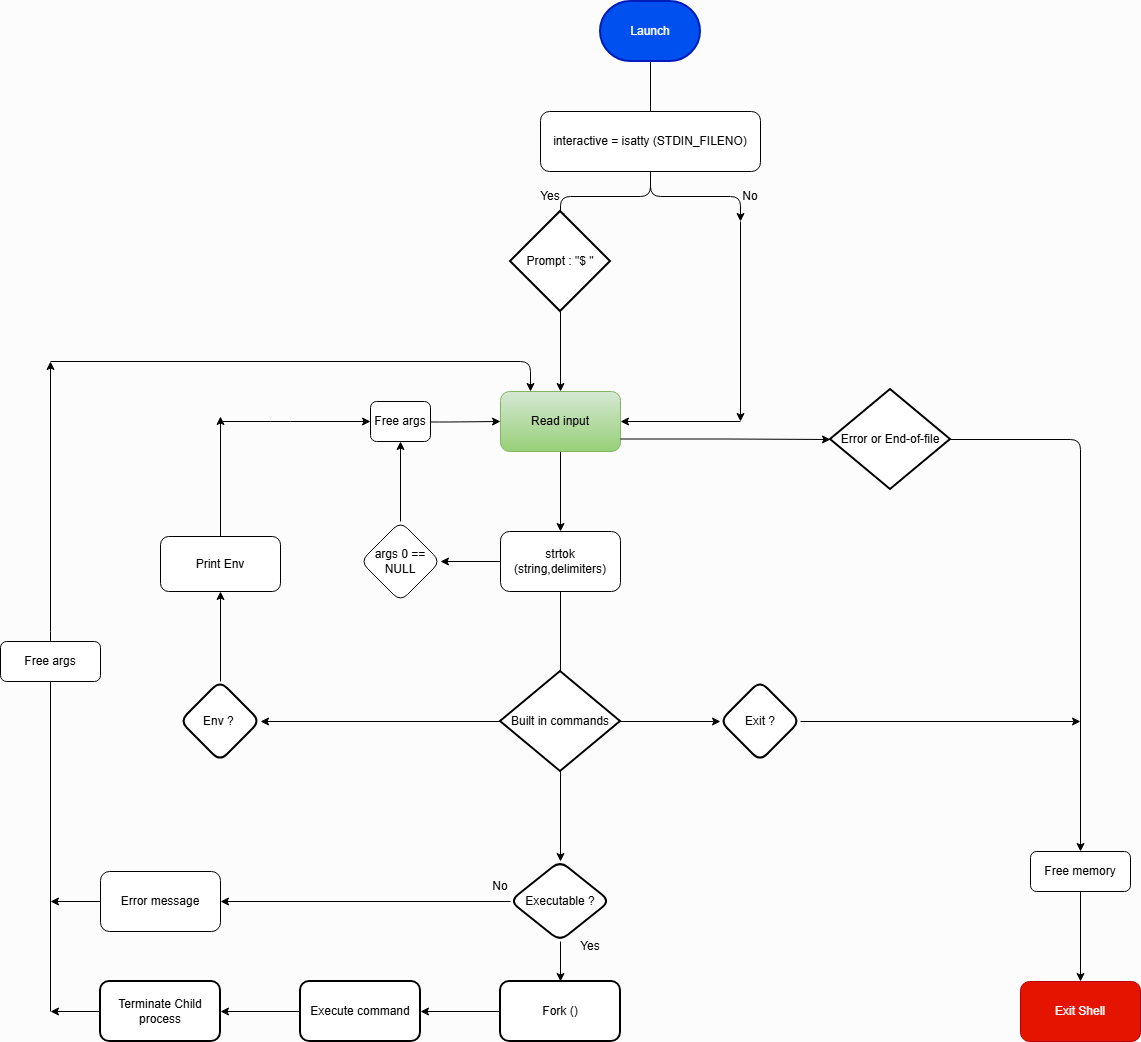

The diagram above was exported from draw.io. Its source (the exported page's mxGraphModel, read from the mxfile embedded in the PNG):
<mxGraphModel dx="2650" dy="1044" grid="0" gridSize="10" guides="1" tooltips="1" connect="1" arrows="1" fold="1" page="1" pageScale="1" pageWidth="827" pageHeight="1169" background="#FCFCFC" math="0" shadow="0">
  <root>
    <mxCell id="0" />
    <mxCell id="1" parent="0" />
    <mxCell id="lDu47d5_573CjXXLZy5Z-19" edge="1" parent="1" source="lDu47d5_573CjXXLZy5Z-10" style="edgeStyle=orthogonalEdgeStyle;rounded=1;orthogonalLoop=1;jettySize=auto;html=1;">
      <mxGeometry relative="1" as="geometry">
        <mxPoint x="400" y="160" as="targetPoint" />
      </mxGeometry>
    </mxCell>
    <mxCell id="lDu47d5_573CjXXLZy5Z-10" parent="1" style="strokeWidth=2;html=1;shape=mxgraph.flowchart.terminator;whiteSpace=wrap;rounded=1;fillColor=#0050ef;strokeColor=#001DBC;fontColor=#ffffff;" value="Launch" vertex="1">
      <mxGeometry height="60" width="100" x="350" y="40" as="geometry" />
    </mxCell>
    <mxCell id="lDu47d5_573CjXXLZy5Z-13" parent="1" style="rounded=1;whiteSpace=wrap;html=1;fillColor=#e51400;strokeColor=#B20000;fontColor=#ffffff;" value="Exit Shell" vertex="1">
      <mxGeometry height="60" width="120" x="770" y="1020" as="geometry" />
    </mxCell>
    <mxCell id="lDu47d5_573CjXXLZy5Z-14" parent="1" style="strokeWidth=2;html=1;shape=mxgraph.flowchart.decision;whiteSpace=wrap;rounded=1;" value="Error or End-of-file" vertex="1">
      <mxGeometry height="100" width="120" x="580" y="428" as="geometry" />
    </mxCell>
    <mxCell id="lDu47d5_573CjXXLZy5Z-23" edge="1" parent="1" source="lDu47d5_573CjXXLZy5Z-20" style="edgeStyle=orthogonalEdgeStyle;rounded=1;orthogonalLoop=1;jettySize=auto;html=1;">
      <mxGeometry relative="1" as="geometry">
        <mxPoint x="310" y="260" as="targetPoint" />
      </mxGeometry>
    </mxCell>
    <mxCell id="lDu47d5_573CjXXLZy5Z-24" edge="1" parent="1" source="lDu47d5_573CjXXLZy5Z-20" style="edgeStyle=orthogonalEdgeStyle;rounded=1;orthogonalLoop=1;jettySize=auto;html=1;">
      <mxGeometry relative="1" as="geometry">
        <mxPoint x="490" y="260" as="targetPoint" />
      </mxGeometry>
    </mxCell>
    <mxCell id="lDu47d5_573CjXXLZy5Z-20" parent="1" style="rounded=1;whiteSpace=wrap;html=1;" value="interactive = isatty (STDIN_FILENO)" vertex="1">
      <mxGeometry height="60" width="220" x="290" y="150" as="geometry" />
    </mxCell>
    <mxCell id="lDu47d5_573CjXXLZy5Z-25" parent="1" style="strokeWidth=2;html=1;shape=mxgraph.flowchart.decision;whiteSpace=wrap;rounded=1;" value="Prompt : &quot;$ &quot;" vertex="1">
      <mxGeometry height="100" width="100" x="260" y="250" as="geometry" />
    </mxCell>
    <mxCell id="lDu47d5_573CjXXLZy5Z-27" parent="1" style="text;html=1;whiteSpace=wrap;strokeColor=none;fillColor=none;align=center;verticalAlign=middle;rounded=1;" value="Yes" vertex="1">
      <mxGeometry height="30" width="60" x="270" y="220" as="geometry" />
    </mxCell>
    <mxCell id="lDu47d5_573CjXXLZy5Z-28" parent="1" style="text;html=1;whiteSpace=wrap;strokeColor=none;fillColor=none;align=center;verticalAlign=middle;rounded=1;" value="No" vertex="1">
      <mxGeometry height="30" width="60" x="470" y="220" as="geometry" />
    </mxCell>
    <mxCell id="lDu47d5_573CjXXLZy5Z-29" edge="1" parent="1" style="edgeStyle=orthogonalEdgeStyle;rounded=1;orthogonalLoop=1;jettySize=auto;html=1;">
      <mxGeometry relative="1" as="geometry">
        <mxPoint x="490" y="260" as="sourcePoint" />
        <mxPoint x="490" y="460" as="targetPoint" />
      </mxGeometry>
    </mxCell>
    <mxCell id="lDu47d5_573CjXXLZy5Z-45" edge="1" parent="1" source="lDu47d5_573CjXXLZy5Z-30" style="edgeStyle=orthogonalEdgeStyle;rounded=1;orthogonalLoop=1;jettySize=auto;html=1;" target="lDu47d5_573CjXXLZy5Z-44" value="">
      <mxGeometry relative="1" as="geometry" />
    </mxCell>
    <mxCell id="lDu47d5_573CjXXLZy5Z-30" parent="1" style="rounded=1;whiteSpace=wrap;html=1;fillColor=#d5e8d4;strokeColor=#82b366;gradientColor=#97d077;" value="Read input" vertex="1">
      <mxGeometry height="60" width="120" x="250" y="430" as="geometry" />
    </mxCell>
    <mxCell id="lDu47d5_573CjXXLZy5Z-31" edge="1" parent="1" style="edgeStyle=orthogonalEdgeStyle;rounded=1;orthogonalLoop=1;jettySize=auto;html=1;">
      <mxGeometry relative="1" as="geometry">
        <mxPoint x="310" y="350" as="sourcePoint" />
        <mxPoint x="310" y="430" as="targetPoint" />
      </mxGeometry>
    </mxCell>
    <mxCell id="lDu47d5_573CjXXLZy5Z-35" edge="1" parent="1" style="edgeStyle=orthogonalEdgeStyle;rounded=1;orthogonalLoop=1;jettySize=auto;html=1;entryX=1;entryY=0.5;entryDx=0;entryDy=0;" target="lDu47d5_573CjXXLZy5Z-30">
      <mxGeometry relative="1" as="geometry">
        <mxPoint x="490" y="460" as="sourcePoint" />
        <mxPoint x="490" y="660" as="targetPoint" />
      </mxGeometry>
    </mxCell>
    <mxCell id="lDu47d5_573CjXXLZy5Z-36" edge="1" parent="1" style="edgeStyle=orthogonalEdgeStyle;rounded=1;orthogonalLoop=1;jettySize=auto;html=1;exitX=1;exitY=0.75;exitDx=0;exitDy=0;entryX=0;entryY=0.5;entryDx=0;entryDy=0;entryPerimeter=0;" target="lDu47d5_573CjXXLZy5Z-14">
      <mxGeometry relative="1" as="geometry">
        <mxPoint x="370" y="477.5" as="sourcePoint" />
        <mxPoint x="540" y="500" as="targetPoint" />
      </mxGeometry>
    </mxCell>
    <mxCell id="lDu47d5_573CjXXLZy5Z-47" edge="1" parent="1" source="lDu47d5_573CjXXLZy5Z-44" style="edgeStyle=orthogonalEdgeStyle;rounded=1;orthogonalLoop=1;jettySize=auto;html=1;" target="lDu47d5_573CjXXLZy5Z-46" value="">
      <mxGeometry relative="1" as="geometry" />
    </mxCell>
    <mxCell id="lDu47d5_573CjXXLZy5Z-55" edge="1" parent="1" source="lDu47d5_573CjXXLZy5Z-44" style="edgeStyle=orthogonalEdgeStyle;rounded=1;orthogonalLoop=1;jettySize=auto;html=1;">
      <mxGeometry relative="1" as="geometry">
        <mxPoint x="310" y="720" as="targetPoint" />
      </mxGeometry>
    </mxCell>
    <mxCell id="lDu47d5_573CjXXLZy5Z-44" parent="1" style="whiteSpace=wrap;html=1;rounded=1;" value="strtok (string,delimiters)" vertex="1">
      <mxGeometry height="60" width="120" x="250" y="570" as="geometry" />
    </mxCell>
    <mxCell id="lDu47d5_573CjXXLZy5Z-48" edge="1" parent="1" source="lDu47d5_573CjXXLZy5Z-46" style="edgeStyle=orthogonalEdgeStyle;rounded=1;orthogonalLoop=1;jettySize=auto;html=1;entryX=0.5;entryY=1;entryDx=0;entryDy=0;" target="lDu47d5_573CjXXLZy5Z-50">
      <mxGeometry relative="1" as="geometry">
        <mxPoint x="150" y="460" as="targetPoint" />
      </mxGeometry>
    </mxCell>
    <mxCell id="lDu47d5_573CjXXLZy5Z-46" parent="1" style="rhombus;whiteSpace=wrap;html=1;rounded=1;" value="args 0 == NULL" vertex="1">
      <mxGeometry height="80" width="80" x="110" y="560" as="geometry" />
    </mxCell>
    <mxCell id="lDu47d5_573CjXXLZy5Z-49" edge="1" parent="1" style="edgeStyle=orthogonalEdgeStyle;rounded=1;orthogonalLoop=1;jettySize=auto;html=1;entryX=0;entryY=0.5;entryDx=0;entryDy=0;" target="lDu47d5_573CjXXLZy5Z-30">
      <mxGeometry relative="1" as="geometry">
        <mxPoint x="147.46" y="460.5" as="sourcePoint" />
        <mxPoint x="220" y="470" as="targetPoint" />
      </mxGeometry>
    </mxCell>
    <mxCell id="lDu47d5_573CjXXLZy5Z-50" parent="1" style="rounded=1;whiteSpace=wrap;html=1;" value="Free args" vertex="1">
      <mxGeometry height="40" width="60" x="120" y="440" as="geometry" />
    </mxCell>
    <mxCell id="lDu47d5_573CjXXLZy5Z-61" edge="1" parent="1" source="lDu47d5_573CjXXLZy5Z-57" style="edgeStyle=orthogonalEdgeStyle;rounded=1;orthogonalLoop=1;jettySize=auto;html=1;" target="lDu47d5_573CjXXLZy5Z-60" value="">
      <mxGeometry relative="1" as="geometry" />
    </mxCell>
    <mxCell id="lDu47d5_573CjXXLZy5Z-64" edge="1" parent="1" source="lDu47d5_573CjXXLZy5Z-57" style="edgeStyle=orthogonalEdgeStyle;rounded=1;orthogonalLoop=1;jettySize=auto;html=1;" target="lDu47d5_573CjXXLZy5Z-63" value="">
      <mxGeometry relative="1" as="geometry" />
    </mxCell>
    <mxCell id="lDu47d5_573CjXXLZy5Z-75" edge="1" parent="1" source="lDu47d5_573CjXXLZy5Z-57" style="edgeStyle=orthogonalEdgeStyle;rounded=1;orthogonalLoop=1;jettySize=auto;html=1;" target="lDu47d5_573CjXXLZy5Z-74" value="">
      <mxGeometry relative="1" as="geometry" />
    </mxCell>
    <mxCell id="lDu47d5_573CjXXLZy5Z-57" parent="1" style="strokeWidth=2;html=1;shape=mxgraph.flowchart.decision;whiteSpace=wrap;rounded=1;" value="Built in commands" vertex="1">
      <mxGeometry height="100" width="120" x="250" y="710" as="geometry" />
    </mxCell>
    <mxCell id="lDu47d5_573CjXXLZy5Z-62" edge="1" parent="1" source="lDu47d5_573CjXXLZy5Z-60" style="edgeStyle=orthogonalEdgeStyle;rounded=1;orthogonalLoop=1;jettySize=auto;html=1;">
      <mxGeometry relative="1" as="geometry">
        <mxPoint x="830" y="760" as="targetPoint" />
      </mxGeometry>
    </mxCell>
    <mxCell id="lDu47d5_573CjXXLZy5Z-60" parent="1" style="rhombus;whiteSpace=wrap;html=1;strokeWidth=2;rounded=1;" value="Exit ?" vertex="1">
      <mxGeometry height="80" width="80" x="470" y="720" as="geometry" />
    </mxCell>
    <mxCell id="lDu47d5_573CjXXLZy5Z-70" edge="1" parent="1" source="lDu47d5_573CjXXLZy5Z-63" style="edgeStyle=orthogonalEdgeStyle;rounded=1;orthogonalLoop=1;jettySize=auto;html=1;entryX=0.5;entryY=1;entryDx=0;entryDy=0;" target="lDu47d5_573CjXXLZy5Z-68">
      <mxGeometry relative="1" as="geometry" />
    </mxCell>
    <mxCell id="lDu47d5_573CjXXLZy5Z-63" parent="1" style="rhombus;whiteSpace=wrap;html=1;strokeWidth=2;rounded=1;" value="Env ?&amp;nbsp;" vertex="1">
      <mxGeometry height="80" width="80" x="-70" y="720" as="geometry" />
    </mxCell>
    <mxCell id="lDu47d5_573CjXXLZy5Z-77" edge="1" parent="1" source="lDu47d5_573CjXXLZy5Z-68" style="edgeStyle=orthogonalEdgeStyle;rounded=1;orthogonalLoop=1;jettySize=auto;html=1;exitX=0.5;exitY=0;exitDx=0;exitDy=0;">
      <mxGeometry relative="1" as="geometry">
        <mxPoint x="-90" y="570" as="sourcePoint" />
        <mxPoint x="-30" y="455" as="targetPoint" />
      </mxGeometry>
    </mxCell>
    <mxCell id="lDu47d5_573CjXXLZy5Z-68" parent="1" style="rounded=1;whiteSpace=wrap;html=1;" value="Print Env" vertex="1">
      <mxGeometry height="55" width="120" x="-90" y="575" as="geometry" />
    </mxCell>
    <mxCell id="lDu47d5_573CjXXLZy5Z-79" edge="1" parent="1" source="lDu47d5_573CjXXLZy5Z-91" style="edgeStyle=orthogonalEdgeStyle;rounded=1;orthogonalLoop=1;jettySize=auto;html=1;">
      <mxGeometry relative="1" as="geometry">
        <mxPoint x="-200" y="940" as="targetPoint" />
      </mxGeometry>
    </mxCell>
    <mxCell id="lDu47d5_573CjXXLZy5Z-86" edge="1" parent="1" source="lDu47d5_573CjXXLZy5Z-74" style="edgeStyle=orthogonalEdgeStyle;rounded=1;orthogonalLoop=1;jettySize=auto;html=1;" target="lDu47d5_573CjXXLZy5Z-85" value="">
      <mxGeometry relative="1" as="geometry" />
    </mxCell>
    <mxCell id="lDu47d5_573CjXXLZy5Z-74" parent="1" style="rhombus;whiteSpace=wrap;html=1;strokeWidth=2;rounded=1;" value="Executable ?" vertex="1">
      <mxGeometry height="80" width="100" x="260" y="900" as="geometry" />
    </mxCell>
    <mxCell id="lDu47d5_573CjXXLZy5Z-78" edge="1" parent="1" style="edgeStyle=orthogonalEdgeStyle;rounded=1;orthogonalLoop=1;jettySize=auto;html=1;entryX=0;entryY=0.5;entryDx=0;entryDy=0;" target="lDu47d5_573CjXXLZy5Z-50">
      <mxGeometry relative="1" as="geometry">
        <Array as="points">
          <mxPoint x="30" y="460" />
          <mxPoint x="30" y="460" />
        </Array>
        <mxPoint x="-30" y="460" as="sourcePoint" />
        <mxPoint x="70" y="350" as="targetPoint" />
      </mxGeometry>
    </mxCell>
    <mxCell id="lDu47d5_573CjXXLZy5Z-82" edge="1" parent="1" source="lDu47d5_573CjXXLZy5Z-14" style="edgeStyle=orthogonalEdgeStyle;rounded=1;orthogonalLoop=1;jettySize=auto;html=1;entryX=0.5;entryY=0;entryDx=0;entryDy=0;" target="lDu47d5_573CjXXLZy5Z-81" value="">
      <mxGeometry relative="1" as="geometry">
        <mxPoint x="700" y="480" as="sourcePoint" />
        <mxPoint x="830" y="870" as="targetPoint" />
      </mxGeometry>
    </mxCell>
    <mxCell id="lDu47d5_573CjXXLZy5Z-100" edge="1" parent="1" source="lDu47d5_573CjXXLZy5Z-81" style="edgeStyle=orthogonalEdgeStyle;rounded=1;orthogonalLoop=1;jettySize=auto;html=1;entryX=0.5;entryY=0;entryDx=0;entryDy=0;" target="lDu47d5_573CjXXLZy5Z-13">
      <mxGeometry relative="1" as="geometry" />
    </mxCell>
    <mxCell id="lDu47d5_573CjXXLZy5Z-81" parent="1" style="rounded=1;whiteSpace=wrap;html=1;" value="Free memory" vertex="1">
      <mxGeometry height="40" width="100" x="780" y="890" as="geometry" />
    </mxCell>
    <mxCell id="lDu47d5_573CjXXLZy5Z-83" parent="1" style="text;html=1;whiteSpace=wrap;strokeColor=none;fillColor=none;align=center;verticalAlign=middle;rounded=1;" value="No" vertex="1">
      <mxGeometry height="30" width="60" x="220" y="910" as="geometry" />
    </mxCell>
    <mxCell id="lDu47d5_573CjXXLZy5Z-84" parent="1" style="text;html=1;whiteSpace=wrap;strokeColor=none;fillColor=none;align=center;verticalAlign=middle;rounded=1;" value="Yes" vertex="1">
      <mxGeometry height="30" width="60" x="310" y="970" as="geometry" />
    </mxCell>
    <mxCell id="lDu47d5_573CjXXLZy5Z-88" edge="1" parent="1" source="lDu47d5_573CjXXLZy5Z-85" style="edgeStyle=orthogonalEdgeStyle;rounded=1;orthogonalLoop=1;jettySize=auto;html=1;" target="lDu47d5_573CjXXLZy5Z-87" value="">
      <mxGeometry relative="1" as="geometry" />
    </mxCell>
    <mxCell id="lDu47d5_573CjXXLZy5Z-85" parent="1" style="whiteSpace=wrap;html=1;strokeWidth=2;rounded=1;" value="Fork ()" vertex="1">
      <mxGeometry height="60" width="120" x="250" y="1020" as="geometry" />
    </mxCell>
    <mxCell id="lDu47d5_573CjXXLZy5Z-90" edge="1" parent="1" source="lDu47d5_573CjXXLZy5Z-87" style="edgeStyle=orthogonalEdgeStyle;rounded=1;orthogonalLoop=1;jettySize=auto;html=1;" target="lDu47d5_573CjXXLZy5Z-89" value="">
      <mxGeometry relative="1" as="geometry" />
    </mxCell>
    <mxCell id="lDu47d5_573CjXXLZy5Z-87" parent="1" style="whiteSpace=wrap;html=1;strokeWidth=2;rounded=1;" value="Execute command" vertex="1">
      <mxGeometry height="60" width="120" x="50" y="1020" as="geometry" />
    </mxCell>
    <mxCell id="lDu47d5_573CjXXLZy5Z-93" edge="1" parent="1" source="lDu47d5_573CjXXLZy5Z-89" style="edgeStyle=orthogonalEdgeStyle;rounded=1;orthogonalLoop=1;jettySize=auto;html=1;">
      <mxGeometry relative="1" as="geometry">
        <mxPoint x="-200" y="1050" as="targetPoint" />
      </mxGeometry>
    </mxCell>
    <mxCell id="lDu47d5_573CjXXLZy5Z-89" parent="1" style="whiteSpace=wrap;html=1;strokeWidth=2;rounded=1;" value="Terminate Child process" vertex="1">
      <mxGeometry height="60" width="120" x="-150" y="1020" as="geometry" />
    </mxCell>
    <mxCell id="lDu47d5_573CjXXLZy5Z-92" edge="1" parent="1" source="lDu47d5_573CjXXLZy5Z-74" style="edgeStyle=orthogonalEdgeStyle;rounded=1;orthogonalLoop=1;jettySize=auto;html=1;" target="lDu47d5_573CjXXLZy5Z-91" value="">
      <mxGeometry relative="1" as="geometry">
        <mxPoint x="260" y="940" as="sourcePoint" />
        <mxPoint x="-190" y="940" as="targetPoint" />
      </mxGeometry>
    </mxCell>
    <mxCell id="lDu47d5_573CjXXLZy5Z-91" parent="1" style="whiteSpace=wrap;html=1;rounded=1;" value="Error message" vertex="1">
      <mxGeometry height="60" width="120" x="-150" y="910" as="geometry" />
    </mxCell>
    <mxCell id="lDu47d5_573CjXXLZy5Z-94" edge="1" parent="1" style="edgeStyle=orthogonalEdgeStyle;rounded=1;orthogonalLoop=1;jettySize=auto;html=1;">
      <mxGeometry relative="1" as="geometry">
        <Array as="points">
          <mxPoint x="-200" y="680" />
        </Array>
        <mxPoint x="-200" y="690" as="sourcePoint" />
        <mxPoint x="-200" y="400" as="targetPoint" />
      </mxGeometry>
    </mxCell>
    <mxCell id="lDu47d5_573CjXXLZy5Z-95" edge="1" parent="1" style="edgeStyle=orthogonalEdgeStyle;rounded=1;orthogonalLoop=1;jettySize=auto;html=1;entryX=0.25;entryY=0;entryDx=0;entryDy=0;" target="lDu47d5_573CjXXLZy5Z-30">
      <mxGeometry relative="1" as="geometry">
        <Array as="points">
          <mxPoint x="280" y="400" />
        </Array>
        <mxPoint x="-200" y="400" as="sourcePoint" />
        <mxPoint x="-50" y="400" as="targetPoint" />
      </mxGeometry>
    </mxCell>
    <mxCell id="lDu47d5_573CjXXLZy5Z-97" edge="1" parent="1" style="edgeStyle=orthogonalEdgeStyle;rounded=1;orthogonalLoop=1;jettySize=auto;html=1;" value="">
      <mxGeometry relative="1" as="geometry">
        <Array as="points">
          <mxPoint x="-200" y="710" />
        </Array>
        <mxPoint x="-200" y="1050" as="sourcePoint" />
        <mxPoint x="-200" y="710" as="targetPoint" />
      </mxGeometry>
    </mxCell>
    <mxCell id="lDu47d5_573CjXXLZy5Z-98" parent="1" style="rounded=1;whiteSpace=wrap;html=1;" value="Free args" vertex="1">
      <mxGeometry height="40" width="100" x="-250" y="680" as="geometry" />
    </mxCell>
    <mxCell id="lDu47d5_573CjXXLZy5Z-99" edge="1" parent="1" source="lDu47d5_573CjXXLZy5Z-81" style="edgeStyle=orthogonalEdgeStyle;rounded=1;orthogonalLoop=1;jettySize=auto;html=1;exitX=0.5;exitY=1;exitDx=0;exitDy=0;" target="lDu47d5_573CjXXLZy5Z-81">
      <mxGeometry relative="1" as="geometry" />
    </mxCell>
  </root>
</mxGraphModel>